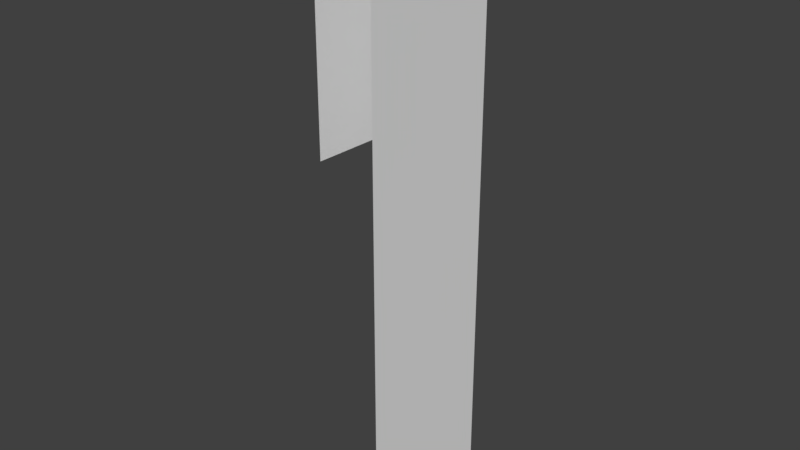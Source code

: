 # Source: Bridge30_Lateral5.blend  (saved by Blender 2.78.0; exported with 4.5.12 LTS)
import bpy
from mathutils import Matrix  # noqa: F401  (used for matrix-valued properties, if any)

bpy.ops.wm.read_factory_settings(use_empty=True)
scene = bpy.context.scene
scene.name = 'Scene'

# ---- collections
col_collection_1 = bpy.data.collections.new('Collection 1'); scene.collection.children.link(col_collection_1)

# ---- materials (node trees are filled in below, after node groups)
mat_material_001 = bpy.data.materials.new('Material.001')
mat_material_001.alpha_threshold = 0.0
mat_material_001.use_transparent_shadow = False
mat_material_001.roughness = 0.5

# ---- material node trees

# ---- world
world_world = bpy.data.worlds.new('World'); scene.world = world_world
world_world.color = (0.05088, 0.05088, 0.05088)
world_world.use_sun_shadow = False
world_world.sun_shadow_jitter_overblur = 0.0
world_world.cycles.sampling_method = 'MANUAL'

# ---- meshes
me_cube_001 = bpy.data.meshes.new('Cube.001')
me_cube_001.from_pydata([(1.385, -4.398, 0.9199), (1.551, -4.42, 0.9199), (1.385, -4.398, 1.729e-06), (1.551, -4.42, 1.477), (1.385, -4.398, 1.477), (1.551, -4.42, 0.4106), (1.551, -4.42, 1.729e-06), (1.399, -4.068, 1.477), (1.399, -4.068, 0.9199), (1.566, -4.068, 0.9199), (1.399, -4.068, 1.729e-06), (1.566, -4.068, 1.477), (1.566, -4.068, 0.4106), (1.566, -4.068, 1.729e-06)], [], [(9, 1, 5, 12), (8, 0, 4, 7), (12, 5, 6, 13), (13, 6, 2, 10), (7, 4, 3, 11), (1, 9, 11, 3)])
me_cube_001.materials.append(mat_material_001)
me_cube_001.use_remesh_preserve_volume = False
me_cube_001.use_remesh_preserve_attributes = False
me_cube_001.use_mirror_vertex_groups = False
me_cube_001.update()

# ---- objects
ob_cube = bpy.data.objects.new('Cube', me_cube_001)

# ---- transforms, parenting, visibility, modifiers, constraints
ob_cube.location = (0.0, 0.0, 0.0)
ob_cube.lineart.crease_threshold = 0.0
_vg = ob_cube.vertex_groups.new(name='Group')

# ---- collection membership
col_collection_1.objects.link(ob_cube)

# ---- scene / render settings (as saved in the file)
scene.frame_start = 1; scene.frame_end = 250; scene.frame_set(0)
scene.render.engine = 'BLENDER_EEVEE_NEXT'
scene.render.resolution_percentage = 50
scene.render.dither_intensity = 0.0
scene.cycles.use_denoising = False
scene.cycles.samples = 128
scene.cycles.sampling_pattern = 'TABULATED_SOBOL'
scene.cycles.light_sampling_threshold = 0.0
scene.cycles.use_adaptive_sampling = False
scene.cycles.use_light_tree = False
scene.cycles.blur_glossy = 0.0
scene.cycles.sample_clamp_indirect = 0.0
scene.view_settings.view_transform = 'Standard'
bpy.context.view_layer.update()

# ---- added for rendering (the .blend has no active camera and no usable light): camera, sun
cam_auto = bpy.data.cameras.new('AutoCamera')
cam_auto.lens = 50.0
cam_auto.sensor_width = 36.0
cam_auto.clip_end = 1000.0
ob_auto_camera = bpy.data.objects.new('AutoCamera', cam_auto)
scene.collection.objects.link(ob_auto_camera)
ob_auto_camera.location = (2.88973, -5.94141, 1.86982)
ob_auto_camera.rotation_euler = (1.09748, -7.21219e-08, 0.694738)
scene.camera = ob_auto_camera
light_auto_sun = bpy.data.lights.new('AutoSun', 'SUN')
light_auto_sun.energy = 3.0
light_auto_sun.angle = 0.0523599
ob_auto_sun = bpy.data.objects.new('AutoSun', light_auto_sun)
scene.collection.objects.link(ob_auto_sun)
ob_auto_sun.rotation_euler = (0.872665, 0.174533, 0.523599)
bpy.context.view_layer.update()
